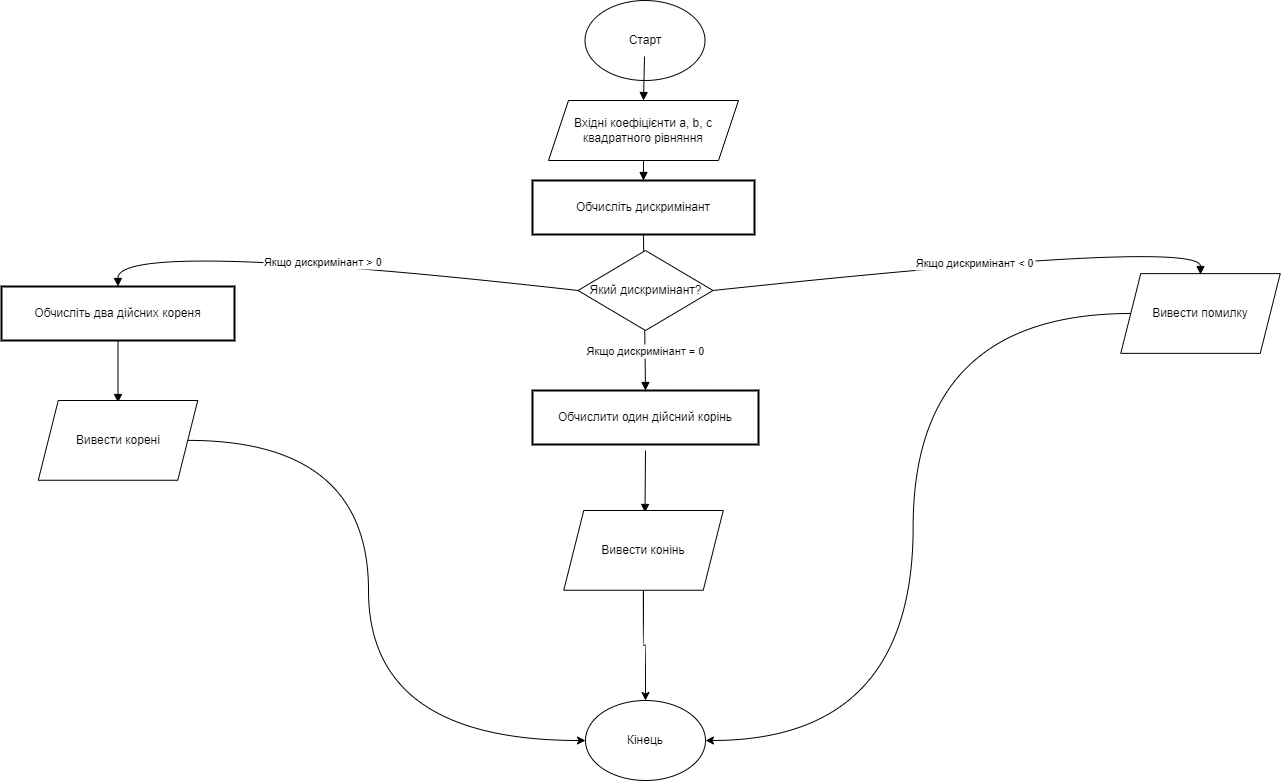

The diagram above was exported from draw.io. Its source (the exported page's mxGraphModel, read from the mxfile embedded in the PNG):
<mxGraphModel dx="1261" dy="774" grid="1" gridSize="10" guides="1" tooltips="1" connect="1" arrows="1" fold="1" page="1" pageScale="1" pageWidth="827" pageHeight="1169" math="0" shadow="0">
  <root>
    <mxCell id="0" />
    <mxCell id="1" parent="0" />
    <mxCell id="3" value="Обчисліть дискримінант" style="whiteSpace=wrap;strokeWidth=2;" parent="1" vertex="1">
      <mxGeometry x="664" y="180" width="222" height="54" as="geometry" />
    </mxCell>
    <mxCell id="4" value="Обчисліть два дійсних кореня" style="whiteSpace=wrap;strokeWidth=2;" parent="1" vertex="1">
      <mxGeometry x="133" y="286" width="233" height="54" as="geometry" />
    </mxCell>
    <mxCell id="5" value="Обчислити один дійсний корінь" style="whiteSpace=wrap;strokeWidth=2;" parent="1" vertex="1">
      <mxGeometry x="664" y="390" width="226" height="54" as="geometry" />
    </mxCell>
    <mxCell id="16" value="" style="curved=1;startArrow=none;endArrow=block;exitX=0.5;exitY=1;entryX=0.5;entryY=0;" parent="1" source="Hrkb1m95YNyxV8LTmMQM-30" target="3" edge="1">
      <mxGeometry relative="1" as="geometry">
        <Array as="points" />
        <mxPoint x="776" y="56" as="sourcePoint" />
      </mxGeometry>
    </mxCell>
    <mxCell id="17" value="Якщо дискримінант &gt; 0" style="curved=1;startArrow=none;endArrow=block;exitX=0;exitY=0.5;entryX=0.5;entryY=0.01;exitDx=0;exitDy=0;" parent="1" source="Hrkb1m95YNyxV8LTmMQM-32" target="4" edge="1">
      <mxGeometry relative="1" as="geometry">
        <Array as="points">
          <mxPoint x="249" y="238" />
        </Array>
      </mxGeometry>
    </mxCell>
    <mxCell id="18" value="Якщо дискримінант = 0" style="curved=1;startArrow=none;endArrow=block;exitX=0.5;exitY=1;entryX=0.5;entryY=0.01;" parent="1" source="3" target="5" edge="1">
      <mxGeometry x="0.4873" y="1" relative="1" as="geometry">
        <Array as="points" />
        <mxPoint as="offset" />
      </mxGeometry>
    </mxCell>
    <mxCell id="19" value="Якщо дискримінант &lt; 0" style="curved=1;startArrow=none;endArrow=block;exitX=1;exitY=0.5;entryX=0.5;entryY=0.01;exitDx=0;exitDy=0;" parent="1" source="Hrkb1m95YNyxV8LTmMQM-32" edge="1">
      <mxGeometry relative="1" as="geometry">
        <Array as="points">
          <mxPoint x="1332" y="238" />
        </Array>
        <mxPoint x="1332" y="274" as="targetPoint" />
      </mxGeometry>
    </mxCell>
    <mxCell id="20" value="" style="curved=1;startArrow=none;endArrow=block;exitX=0.5;exitY=1.01;entryX=0.5;entryY=0;" parent="1" source="4" edge="1">
      <mxGeometry relative="1" as="geometry">
        <Array as="points" />
        <mxPoint x="249.5" y="402" as="targetPoint" />
      </mxGeometry>
    </mxCell>
    <mxCell id="21" value="" style="curved=1;startArrow=none;endArrow=block;exitX=0.5;exitY=1.01;entryX=0.5;entryY=0;" parent="1" edge="1">
      <mxGeometry relative="1" as="geometry">
        <Array as="points" />
        <mxPoint x="777" y="450" as="sourcePoint" />
        <mxPoint x="776.5" y="512" as="targetPoint" />
      </mxGeometry>
    </mxCell>
    <mxCell id="Hrkb1m95YNyxV8LTmMQM-28" value="Старт" style="ellipse;whiteSpace=wrap;html=1;" vertex="1" parent="1">
      <mxGeometry x="716.5" width="120" height="80" as="geometry" />
    </mxCell>
    <mxCell id="Hrkb1m95YNyxV8LTmMQM-31" value="" style="curved=1;startArrow=none;endArrow=block;exitX=0.5;exitY=1;entryX=0.5;entryY=0;" edge="1" parent="1" target="Hrkb1m95YNyxV8LTmMQM-30">
      <mxGeometry relative="1" as="geometry">
        <Array as="points" />
        <mxPoint x="776" y="56" as="sourcePoint" />
        <mxPoint x="775" y="180" as="targetPoint" />
      </mxGeometry>
    </mxCell>
    <mxCell id="Hrkb1m95YNyxV8LTmMQM-30" value="Вхідні коефіцієнти a, b, c квадратного рівняння" style="shape=parallelogram;perimeter=parallelogramPerimeter;whiteSpace=wrap;html=1;fixedSize=1;" vertex="1" parent="1">
      <mxGeometry x="680" y="100" width="190" height="60" as="geometry" />
    </mxCell>
    <mxCell id="Hrkb1m95YNyxV8LTmMQM-32" value="Який дискримінант?" style="rhombus;whiteSpace=wrap;html=1;" vertex="1" parent="1">
      <mxGeometry x="709.5" y="250" width="135" height="80" as="geometry" />
    </mxCell>
    <mxCell id="Hrkb1m95YNyxV8LTmMQM-39" style="edgeStyle=orthogonalEdgeStyle;rounded=0;orthogonalLoop=1;jettySize=auto;html=1;entryX=0;entryY=0.5;entryDx=0;entryDy=0;curved=1;" edge="1" parent="1" source="Hrkb1m95YNyxV8LTmMQM-33" target="Hrkb1m95YNyxV8LTmMQM-36">
      <mxGeometry relative="1" as="geometry">
        <Array as="points">
          <mxPoint x="500" y="440" />
          <mxPoint x="500" y="740" />
        </Array>
      </mxGeometry>
    </mxCell>
    <mxCell id="Hrkb1m95YNyxV8LTmMQM-33" value="Вивести корені" style="shape=parallelogram;perimeter=parallelogramPerimeter;whiteSpace=wrap;html=1;fixedSize=1;" vertex="1" parent="1">
      <mxGeometry x="169.75" y="400" width="159.5" height="79.75" as="geometry" />
    </mxCell>
    <mxCell id="Hrkb1m95YNyxV8LTmMQM-40" style="edgeStyle=orthogonalEdgeStyle;rounded=0;orthogonalLoop=1;jettySize=auto;html=1;curved=1;" edge="1" parent="1" source="Hrkb1m95YNyxV8LTmMQM-34" target="Hrkb1m95YNyxV8LTmMQM-36">
      <mxGeometry relative="1" as="geometry" />
    </mxCell>
    <mxCell id="Hrkb1m95YNyxV8LTmMQM-34" value="Вивести конінь" style="shape=parallelogram;perimeter=parallelogramPerimeter;whiteSpace=wrap;html=1;fixedSize=1;" vertex="1" parent="1">
      <mxGeometry x="695.25" y="510" width="159.5" height="79.75" as="geometry" />
    </mxCell>
    <mxCell id="Hrkb1m95YNyxV8LTmMQM-41" style="edgeStyle=orthogonalEdgeStyle;rounded=0;orthogonalLoop=1;jettySize=auto;html=1;entryX=1;entryY=0.5;entryDx=0;entryDy=0;curved=1;" edge="1" parent="1" source="Hrkb1m95YNyxV8LTmMQM-35" target="Hrkb1m95YNyxV8LTmMQM-36">
      <mxGeometry relative="1" as="geometry" />
    </mxCell>
    <mxCell id="Hrkb1m95YNyxV8LTmMQM-35" value="Вивести помилку" style="shape=parallelogram;perimeter=parallelogramPerimeter;whiteSpace=wrap;html=1;fixedSize=1;" vertex="1" parent="1">
      <mxGeometry x="1252.25" y="273.12" width="159.5" height="79.75" as="geometry" />
    </mxCell>
    <mxCell id="Hrkb1m95YNyxV8LTmMQM-36" value="Кінець" style="ellipse;whiteSpace=wrap;html=1;" vertex="1" parent="1">
      <mxGeometry x="717" y="700" width="120" height="80" as="geometry" />
    </mxCell>
  </root>
</mxGraphModel>